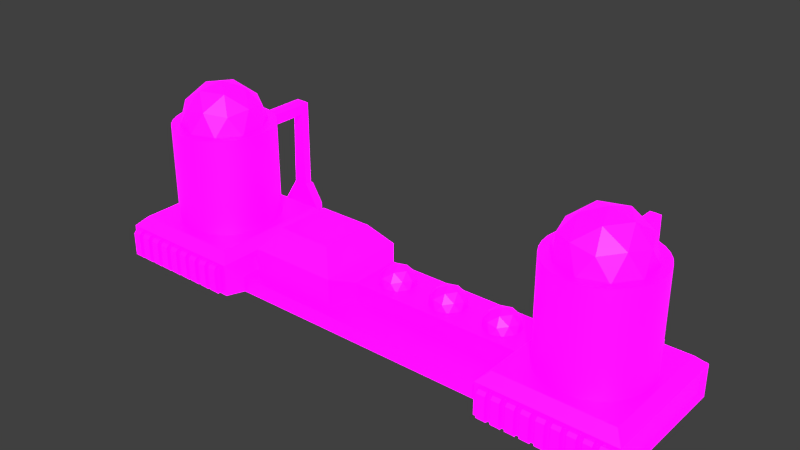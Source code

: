 # Source: Analysis_Lab.blend  (saved by Blender 2.80.75; exported with 4.5.12 LTS)
import bpy
from mathutils import Matrix  # noqa: F401  (used for matrix-valued properties, if any)

bpy.ops.wm.read_factory_settings(use_empty=True)
scene = bpy.context.scene
scene.name = 'Scene'

# ---- collections
col_collection_1 = bpy.data.collections.new('Collection 1'); scene.collection.children.link(col_collection_1)

# ---- images (referenced by path relative to the original .blend; pixels are not part of the script)
import os
ASSET_DIR = os.environ.get("B2B_ASSET_DIR", "")  # directory of the original .blend (textures are referenced by path, not embedded)
HERE = os.path.dirname(os.path.abspath(__file__))  # packed textures are extracted next to this script under _unpacked/

def load_image(name, relpath, width, height, colorspace="sRGB"):
    """Load a texture the original file referenced (path relative to the .blend, or extracted next to this script)."""
    p = next((c for c in (os.path.join(HERE, relpath), os.path.join(ASSET_DIR, relpath)) if relpath and os.path.exists(c)), "")
    if p:
        img = bpy.data.images.load(p, check_existing=True)
        img.name = name
    else:  # same state as the original file: an image datablock whose file is absent (Cycles renders it pink)
        img = bpy.data.images.new(name, width, height)
        img.source = "FILE"
        img.filepath = "//" + (relpath or name)
    img.colorspace_settings.name = colorspace
    return img
img_player_tech_building_pallet_psd = load_image('Player Tech Building Pallet.psd', 'Player Tech Building Pallet.psd', 1024, 1024, 'sRGB')
img_emission_pallet_psd = load_image('Emission Pallet.psd', 'Emission Pallet.psd', 1024, 1024, 'sRGB')

# ---- materials (node trees are filled in below, after node groups)
mat_material = bpy.data.materials.new('Material')
mat_material.use_transparent_shadow = False

# ---- material node trees
mat_material.use_nodes = True; mat_material.node_tree.nodes.clear()
_N = mat_material.node_tree.nodes; _L = mat_material.node_tree.links
n0 = _N.new('ShaderNodeOutputMaterial'); n0.name = 'Material Output'; n0.location = (300, 300)
n1 = _N.new('ShaderNodeBsdfPrincipled'); n1.name = 'Principled BSDF'; n1.location = (10, 300)
n1.distribution = 'GGX'
n1.subsurface_method = 'BURLEY'
n1.inputs[3].default_value = 1.45
n1.inputs[28].default_value = 1.0
n2 = _N.new('ShaderNodeTexImage'); n2.name = 'Image Texture'; n2.location = (-280, 280)
n2.image = img_player_tech_building_pallet_psd
n2.interpolation = 'Closest'
n3 = _N.new('ShaderNodeTexImage'); n3.name = 'Image Texture.001'; n3.location = (-280, -60)
n3.image = img_emission_pallet_psd
n3.interpolation = 'Closest'
_L.new(n1.outputs[0], n0.inputs[0])
_L.new(n2.outputs[0], n1.inputs[0])
_L.new(n3.outputs[0], n1.inputs[27])
n0.is_active_output = True

# ---- world
world_world = bpy.data.worlds.new('World'); scene.world = world_world
world_world.color = (0.05088, 0.05088, 0.05088)
world_world.use_sun_shadow = False
world_world.sun_shadow_jitter_overblur = 0.0
world_world.cycles.sampling_method = 'MANUAL'

# ---- meshes
me_cube = bpy.data.meshes.new('Cube')
me_cube.from_pydata([(1.195, 0.1341, 0.4608), (1.195, -2.014e-08, -0.4608), (1.195, 2.014e-08, 0.4608), (1.195, 0.1341, -0.4608), (2.391, 0.02103, 0.588), (2.391, 0.2572, 0.588), (2.391, 0.02103, -0.588), (2.391, 0.2572, -0.588), (0.0, -2.014e-08, -0.4608), (0.0, 0.1341, -0.4608), (0.0, 2.014e-08, 0.4608), (0.0, 0.1341, 0.4608), (1.333, 0.07839, -0.6667), (1.333, 0.1998, -0.6667), (1.289, 0.03388, 0.609), (1.289, 0.2443, 0.609), (2.312, 0.1998, -0.6667), (2.312, 0.07839, -0.6667), (2.357, 0.03388, 0.609), (2.357, 0.2443, 0.609), (2.371, 0.2265, -0.5368), (2.371, 0.05165, -0.5368), (2.371, 0.05165, 0.5368), (2.371, 0.2265, 0.5368), (1.255, 0.2782, -0.609), (2.391, 0.2782, -0.609), (2.391, -2.662e-08, -0.609), (1.255, -2.662e-08, -0.609), (1.289, 0.2443, -0.6667), (2.357, 0.2443, -0.6667), (2.357, 0.03386, -0.6667), (1.289, 0.03386, -0.6667), (1.548, 0.1737, -0.6986), (1.936, 0.1737, -0.6986), (1.936, 0.1151, -0.6986), (1.548, 0.1151, -0.6986), (1.548, 0.1151, -0.783), (1.936, 0.1151, -0.783), (1.936, 0.1737, -0.783), (1.548, 0.1737, -0.783), (1.805, 0.3869, -0.783), (1.679, 0.3869, -0.783), (1.586, 0.1948, -0.8846), (1.569, 0.1527, -0.8675), (1.548, 0.1737, -0.8464), (1.898, 0.1948, -0.8846), (1.936, 0.1737, -0.8464), (1.915, 0.1527, -0.8675), (1.936, 0.1151, -0.8464), (1.915, 0.1361, -0.8675), (1.548, 0.1151, -0.8464), (1.569, 0.1361, -0.8675), (1.691, 0.3659, -0.8846), (1.679, 0.3869, -0.8464), (1.805, 0.3869, -0.8464), (1.793, 0.3659, -0.8846), (1.334, 0.3578, -0.5241), (2.311, 0.3578, -0.5241), (2.311, 0.3578, 0.5241), (1.334, 0.3578, 0.5241), (2.391, 0.2782, 0.609), (2.391, 2.662e-08, 0.609), (1.255, 2.662e-08, 0.609), (1.255, 0.2782, 0.609), (2.357, 0.2443, 0.6416), (2.357, 0.03388, 0.6416), (1.289, 0.03388, 0.6416), (1.289, 0.2443, 0.6416), (1.697, 1.061, -0.783), (1.787, 1.061, -0.783), (1.787, 1.061, -0.8648), (1.697, 1.061, -0.8648), (1.699, 1.149, -0.8672), (1.72, 1.183, -0.8087), (1.764, 1.183, -0.8087), (1.785, 1.149, -0.8672), (1.785, 1.149, -0.783), (1.699, 1.149, -0.783), (1.764, 1.183, -0.3722), (1.785, 1.149, -0.4113), (1.72, 1.183, -0.3722), (1.699, 1.149, -0.4113), (1.697, 1.061, -0.4113), (1.787, 1.061, -0.4113)], [], [(8, 9, 3, 1), (12, 13, 32, 35), (5, 4, 22, 23), (24, 3, 0, 63), (3, 9, 11, 0), (14, 18, 65, 66), (2, 0, 11, 10), (62, 63, 0, 2), (25, 24, 56, 57), (1, 3, 24, 27), (7, 6, 26, 25), (6, 4, 61, 26), (5, 7, 25, 60), (4, 5, 60, 61), (21, 20, 23, 22), (4, 6, 21, 22), (7, 5, 23, 20), (6, 7, 20, 21), (29, 28, 24, 25), (30, 29, 25, 26), (31, 30, 26, 27), (28, 31, 27, 24), (16, 13, 28, 29), (17, 16, 29, 30), (12, 17, 30, 31), (13, 12, 31, 28), (69, 70, 75, 76), (16, 17, 34, 33), (17, 12, 35, 34), (13, 16, 33, 32), (36, 39, 44, 50), (39, 38, 40, 41), (44, 39, 41, 53), (38, 46, 54, 40), (33, 34, 37, 38), (35, 32, 39, 36), (32, 33, 38, 39), (34, 35, 36, 37), (37, 36, 50, 48), (51, 43, 47, 49), (38, 37, 48, 46), (71, 68, 77, 72), (70, 71, 72, 75), (77, 68, 82, 81), (42, 43, 44), (45, 46, 47), (42, 45, 47, 43), (46, 48, 49, 47), (48, 50, 51, 49), (43, 51, 50, 44), (53, 54, 55, 52), (45, 55, 54, 46), (44, 53, 52, 42), (45, 42, 52, 55), (57, 56, 59, 58), (24, 63, 59, 56), (63, 60, 58, 59), (60, 25, 57, 58), (19, 18, 61, 60), (18, 14, 62, 61), (15, 19, 60, 63), (14, 15, 63, 62), (65, 64, 67, 66), (19, 15, 67, 64), (18, 19, 64, 65), (15, 14, 66, 67), (41, 40, 69, 68), (53, 41, 68, 71), (40, 54, 70, 69), (54, 53, 71, 70), (68, 69, 83, 82), (69, 76, 79, 83), (73, 74, 75, 72), (76, 75, 74), (72, 77, 73), (78, 74, 73, 80), (74, 78, 79, 76), (77, 81, 80, 73)])
_uv = me_cube.uv_layers.new(name='UVMap')
_uv.uv.foreach_set('vector', [0.3371, 0.6729, 0.4126, 0.6729, 0.4126, 0.6918, 0.3371, 0.6918, 0.3584, 0.7019, 0.3913, 0.7019, 0.3913, 0.7019, 0.3584, 0.7019, 0.6694, 0.1599, 0.6053, 0.1599, 0.6053, 0.1599, 0.6694, 0.1599, 0.4221, 0.7106, 0.4315, 0.7106, 0.4315, 0.7862, 0.4221, 0.7862, 0.4315, 0.7106, 0.4504, 0.7106, 0.4504, 0.7862, 0.4315, 0.7862, 0.3463, 0.7954, 0.3463, 0.7865, 0.3463, 0.7865, 0.3463, 0.7954, 0.3371, 0.8051, 0.4126, 0.8051, 0.4126, 0.824, 0.3371, 0.824, 0.3371, 0.7957, 0.4126, 0.7957, 0.4126, 0.8051, 0.3371, 0.8051, 0.8251, 0.77, 0.8251, 0.7606, 0.8251, 0.7606, 0.8251, 0.77, 0.3371, 0.6918, 0.4126, 0.6918, 0.4126, 0.7012, 0.3371, 0.7012, 0.953, 0.7776, 0.8889, 0.7776, 0.8832, 0.7763, 0.9587, 0.7763, 0.8889, 0.7776, 0.8889, 0.8505, 0.8832, 0.8519, 0.8832, 0.7763, 0.953, 0.8505, 0.953, 0.7776, 0.9587, 0.7763, 0.9587, 0.8519, 0.8889, 0.8505, 0.953, 0.8505, 0.9587, 0.8519, 0.8832, 0.8519, 0.1037, 0.7698, 0.1679, 0.7698, 0.1679, 0.8427, 0.1037, 0.8427, 0.6053, 0.1599, 0.6053, 0.08695, 0.6053, 0.08695, 0.6053, 0.1599, 0.6694, 0.08695, 0.6694, 0.1599, 0.6694, 0.1599, 0.6694, 0.08695, 0.6053, 0.08695, 0.6694, 0.08695, 0.6694, 0.08695, 0.6053, 0.08695, 0.4034, 0.7104, 0.4034, 0.7015, 0.4126, 0.7012, 0.4126, 0.7106, 0.3463, 0.7104, 0.4034, 0.7104, 0.4126, 0.7106, 0.3371, 0.7106, 0.3463, 0.7015, 0.3463, 0.7104, 0.3371, 0.7106, 0.3371, 0.7012, 0.4034, 0.7015, 0.3463, 0.7015, 0.3371, 0.7012, 0.4126, 0.7012, 0.1531, 0.8209, 0.1531, 0.8128, 0.1652, 0.8124, 0.1652, 0.8213, 0.1201, 0.8209, 0.1531, 0.8209, 0.1652, 0.8213, 0.108, 0.8213, 0.1201, 0.8128, 0.1201, 0.8209, 0.108, 0.8213, 0.108, 0.8124, 0.1531, 0.8128, 0.1201, 0.8128, 0.108, 0.8124, 0.1652, 0.8124, 0.3913, 0.71, 0.3913, 0.71, 0.3913, 0.71, 0.3913, 0.71, 0.3913, 0.71, 0.3584, 0.71, 0.3584, 0.71, 0.3913, 0.71, 0.3584, 0.71, 0.3584, 0.7019, 0.3584, 0.7019, 0.3584, 0.71, 0.3913, 0.7019, 0.3913, 0.71, 0.3913, 0.71, 0.3913, 0.7019, 0.3584, 0.7019, 0.3913, 0.7019, 0.3913, 0.7019, 0.3584, 0.7019, 0.3913, 0.7019, 0.3913, 0.71, 0.3913, 0.71, 0.3913, 0.7019, 0.3913, 0.7019, 0.3913, 0.7019, 0.3913, 0.7019, 0.3913, 0.7019, 0.3913, 0.71, 0.3913, 0.71, 0.3913, 0.71, 0.3913, 0.71, 0.3913, 0.71, 0.3584, 0.71, 0.3584, 0.71, 0.3913, 0.71, 0.3584, 0.7019, 0.3913, 0.7019, 0.3913, 0.7019, 0.3584, 0.7019, 0.3913, 0.7019, 0.3913, 0.71, 0.3913, 0.71, 0.3913, 0.7019, 0.3584, 0.71, 0.3584, 0.7019, 0.3584, 0.7019, 0.3584, 0.71, 0.3584, 0.71, 0.3584, 0.7019, 0.3584, 0.7019, 0.3584, 0.71, 0.3702, 0.7023, 0.3795, 0.7023, 0.3795, 0.7096, 0.3702, 0.7096, 0.3913, 0.71, 0.3584, 0.71, 0.3584, 0.71, 0.3913, 0.71, 0.3913, 0.7019, 0.3913, 0.7019, 0.3913, 0.7019, 0.3913, 0.7019, 0.1171, 0.8631, 0.1171, 0.855, 0.1171, 0.855, 0.1171, 0.8631, 0.3913, 0.7019, 0.3913, 0.7019, 0.3913, 0.7019, 0.3913, 0.7019, 0.6288, 0.1259, 0.617, 0.1257, 0.6288, 0.1253, 0.6288, 0.1328, 0.6288, 0.1334, 0.617, 0.133, 0.3913, 0.7024, 0.3913, 0.7094, 0.3795, 0.7096, 0.3795, 0.7023, 0.6288, 0.1334, 0.5959, 0.1334, 0.6077, 0.133, 0.617, 0.133, 0.5959, 0.1334, 0.5959, 0.1253, 0.6077, 0.1257, 0.6077, 0.133, 0.617, 0.1257, 0.6077, 0.1257, 0.5959, 0.1253, 0.6288, 0.1253, 0.6288, 0.1253, 0.6288, 0.1334, 0.6288, 0.1323, 0.6288, 0.1264, 0.6288, 0.1328, 0.6288, 0.1323, 0.6288, 0.1334, 0.6288, 0.1334, 0.6288, 0.1253, 0.6288, 0.1253, 0.6288, 0.1264, 0.6288, 0.1259, 0.3913, 0.7094, 0.3913, 0.7024, 0.3913, 0.7029, 0.3913, 0.7089, 0.8251, 0.77, 0.8346, 0.77, 0.8346, 0.8456, 0.8251, 0.8456, 0.8346, 0.77, 0.8346, 0.8456, 0.8346, 0.8456, 0.8346, 0.77, 0.8251, 0.8551, 0.8251, 0.8456, 0.8251, 0.8456, 0.8251, 0.8551, 0.8251, 0.8456, 0.8251, 0.77, 0.8251, 0.77, 0.8251, 0.8456, 0.4034, 0.7865, 0.3463, 0.7865, 0.3371, 0.7862, 0.4126, 0.7862, 0.3463, 0.7865, 0.3463, 0.7954, 0.3371, 0.7957, 0.3371, 0.7862, 0.4034, 0.7954, 0.4034, 0.7865, 0.4126, 0.7862, 0.4126, 0.7957, 0.3463, 0.7954, 0.4034, 0.7954, 0.4126, 0.7957, 0.3371, 0.7957, 0.3463, 0.7865, 0.4034, 0.7865, 0.4034, 0.7954, 0.3463, 0.7954, 0.4034, 0.7865, 0.4034, 0.7954, 0.4034, 0.7954, 0.4034, 0.7865, 0.3463, 0.7865, 0.4034, 0.7865, 0.4034, 0.7865, 0.3463, 0.7865, 0.4034, 0.7954, 0.3463, 0.7954, 0.3463, 0.7954, 0.4034, 0.7954, 0.3913, 0.7019, 0.3913, 0.71, 0.3913, 0.71, 0.3913, 0.7019, 0.3913, 0.7019, 0.3913, 0.7019, 0.3913, 0.7019, 0.3913, 0.7019, 0.3913, 0.71, 0.3913, 0.71, 0.3913, 0.71, 0.3913, 0.71, 0.1171, 0.8631, 0.1171, 0.855, 0.1171, 0.855, 0.1171, 0.8631, 0.3913, 0.7019, 0.3913, 0.71, 0.3913, 0.71, 0.3913, 0.7019, 0.3913, 0.71, 0.3913, 0.71, 0.3913, 0.71, 0.3913, 0.71, 0.1171, 0.8561, 0.1171, 0.862, 0.1171, 0.8631, 0.1171, 0.855, 0.8117, 0.8834, 0.8117, 0.8834, 0.8117, 0.8823, 0.8117, 0.8753, 0.8117, 0.8753, 0.8117, 0.8764, 0.1171, 0.862, 0.1171, 0.862, 0.1171, 0.8561, 0.1171, 0.8561, 0.8117, 0.8823, 0.8117, 0.8823, 0.8117, 0.8834, 0.8117, 0.8834, 0.8117, 0.8753, 0.8117, 0.8753, 0.8117, 0.8764, 0.8117, 0.8764])
me_cube.materials.append(mat_material)
me_cube.use_remesh_preserve_volume = False
me_cube.use_remesh_preserve_attributes = False
me_cube.use_mirror_vertex_groups = False
me_cube.update()
me_cube_001 = bpy.data.meshes.new('Cube.001')
me_cube_001.from_pydata([(1.317, 0.01406, 0.5945), (1.317, 0.2651, 0.5945), (1.387, 0.01406, 0.5945), (1.387, 0.2651, 0.5945), (1.317, 0.01406, 0.6437), (1.317, 0.03803, 0.6677), (1.317, 0.2412, 0.6677), (1.317, 0.2651, 0.6437), (1.387, 0.03803, 0.6677), (1.387, 0.01406, 0.6437), (1.387, 0.2651, 0.6437), (1.387, 0.2412, 0.6677)], [], [(8, 11, 6, 5), (3, 1, 7, 10), (4, 5, 6, 7, 1, 0), (2, 3, 10, 11, 8, 9), (4, 9, 8, 5), (10, 7, 6, 11), (0, 2, 9, 4)])
_uv = me_cube_001.uv_layers.new(name='UVMap')
_uv.uv.foreach_set('vector', [0.4417, 0.6441, 0.5583, 0.6441, 0.5583, 0.7883, 0.4417, 0.7883, 0.5721, 0.5, 0.7162, 0.5, 0.7162, 0.5969, 0.5721, 0.5969, 0.5522, 0.09645, 0.5659, 0.04924, 0.6825, 0.04924, 0.6963, 0.09645, 0.6963, 0.1934, 0.5522, 0.1934, 0.5576, 0.03906, 0.7018, 0.03906, 0.7018, 0.136, 0.688, 0.1832, 0.5714, 0.1832, 0.5576, 0.136, 0.2838, 0.5969, 0.4279, 0.5969, 0.4279, 0.6441, 0.2838, 0.6441, 0.5721, 0.5969, 0.7162, 0.5969, 0.7162, 0.6441, 0.5721, 0.6441, 0.2838, 0.5, 0.4279, 0.5, 0.4279, 0.5969, 0.2838, 0.5969])
me_cube_001.materials.append(mat_material)
me_cube_001.use_remesh_preserve_volume = False
me_cube_001.use_remesh_preserve_attributes = False
me_cube_001.use_mirror_vertex_groups = False
me_cube_001.update()
me_cylinder = bpy.data.meshes.new('Cylinder')
me_cylinder.from_pydata([(1.829, 0.1467, -0.4399), (1.829, 1.203, -0.4399), (1.915, 0.1467, -0.4314), (1.915, 1.203, -0.4314), (1.998, 0.1467, -0.4064), (1.998, 1.203, -0.4064), (2.074, 0.1467, -0.3658), (2.074, 1.203, -0.3658), (2.14, 0.1467, -0.311), (2.14, 1.203, -0.3111), (2.195, 0.1467, -0.2444), (2.195, 1.203, -0.2444), (2.236, 0.1467, -0.1683), (2.236, 1.203, -0.1683), (2.261, 0.1467, -0.08582), (2.261, 1.203, -0.08582), (2.269, 0.1467, -2.355e-07), (2.269, 1.203, -4.076e-07), (2.261, 0.1467, 0.08582), (2.261, 1.203, 0.08582), (2.236, 0.1467, 0.1683), (2.236, 1.203, 0.1683), (2.195, 0.1467, 0.2444), (2.195, 1.203, 0.2444), (2.14, 0.1467, 0.311), (2.14, 1.203, 0.311), (2.074, 0.1467, 0.3658), (2.074, 1.203, 0.3658), (1.998, 0.1467, 0.4064), (1.998, 1.203, 0.4064), (1.915, 0.1467, 0.4314), (1.915, 1.203, 0.4314), (1.829, 0.1467, 0.4399), (1.829, 1.203, 0.4399), (1.744, 0.1467, 0.4314), (1.744, 1.203, 0.4314), (1.661, 0.1467, 0.4064), (1.661, 1.203, 0.4064), (1.585, 0.1467, 0.3658), (1.585, 1.203, 0.3658), (1.518, 0.1467, 0.311), (1.518, 1.203, 0.311), (1.464, 0.1467, 0.2444), (1.464, 1.203, 0.2444), (1.423, 0.1467, 0.1683), (1.423, 1.203, 0.1683), (1.398, 0.1467, 0.08582), (1.398, 1.203, 0.08582), (1.39, 0.1467, -6.271e-07), (1.389, 1.203, -7.991e-07), (1.398, 0.1467, -0.08582), (1.398, 1.203, -0.08582), (1.423, 0.1467, -0.1683), (1.423, 1.203, -0.1683), (1.464, 0.1467, -0.2444), (1.464, 1.203, -0.2444), (1.518, 0.1467, -0.3111), (1.518, 1.203, -0.3111), (1.585, 0.1467, -0.3658), (1.585, 1.203, -0.3658), (1.661, 0.1467, -0.4064), (1.661, 1.203, -0.4064), (1.744, 0.1467, -0.4314), (1.744, 1.203, -0.4314), (1.932, 1.36, 0.3157), (1.561, 1.36, 0.1951), (1.561, 1.36, -0.1951), (1.932, 1.36, -0.3157), (2.161, 1.36, -2.274e-07), (1.829, 1.565, -2.608e-07), (2.182, 1.194, 0.1147), (2.182, 1.194, -0.1147), (1.829, 1.194, 0.3711), (2.048, 1.194, 0.3002), (1.476, 1.194, 0.1147), (1.611, 1.194, 0.3002), (1.611, 1.194, -0.3002), (1.476, 1.194, -0.1147), (2.048, 1.194, -0.3002), (1.829, 1.194, -0.3711), (2.085, 1.389, 0.1855), (1.732, 1.389, 0.3002), (1.514, 1.389, -2.321e-07), (1.732, 1.389, -0.3002), (2.085, 1.389, -0.1855), (1.89, 1.51, 0.1855), (2.024, 1.51, -2.518e-07), (1.672, 1.51, 0.1147), (1.672, 1.51, -0.1147), (1.89, 1.51, -0.1855)], [], [(0, 1, 3, 2), (2, 3, 5, 4), (4, 5, 7, 6), (6, 7, 9, 8), (8, 9, 11, 10), (10, 11, 13, 12), (12, 13, 15, 14), (14, 15, 17, 16), (16, 17, 19, 18), (18, 19, 21, 20), (20, 21, 23, 22), (22, 23, 25, 24), (24, 25, 27, 26), (26, 27, 29, 28), (28, 29, 31, 30), (30, 31, 33, 32), (32, 33, 35, 34), (34, 35, 37, 36), (36, 37, 39, 38), (38, 39, 41, 40), (40, 41, 43, 42), (42, 43, 45, 44), (44, 45, 47, 46), (46, 47, 49, 48), (48, 49, 51, 50), (50, 51, 53, 52), (52, 53, 55, 54), (54, 55, 57, 56), (56, 57, 59, 58), (58, 59, 61, 60), (60, 61, 63, 62), (62, 63, 1, 0), (64, 80, 85), (65, 81, 87), (66, 82, 88), (67, 83, 89), (68, 84, 86), (86, 89, 69), (86, 84, 89), (84, 67, 89), (89, 88, 69), (89, 83, 88), (83, 66, 88), (88, 87, 69), (88, 82, 87), (82, 65, 87), (87, 85, 69), (87, 81, 85), (81, 64, 85), (85, 86, 69), (85, 80, 86), (80, 68, 86), (71, 84, 68), (71, 78, 84), (78, 67, 84), (79, 83, 67), (79, 76, 83), (76, 66, 83), (77, 82, 66), (77, 74, 82), (74, 65, 82), (75, 81, 65), (75, 72, 81), (72, 64, 81), (73, 80, 64), (73, 70, 80), (70, 68, 80), (78, 79, 67), (76, 77, 66), (74, 75, 65), (72, 73, 64), (70, 71, 68), (3, 1, 63, 61, 59, 57, 55, 53, 51, 49, 47, 45, 43, 41, 39, 37, 35, 33, 31, 29, 27, 25, 23, 21, 19, 17, 15, 13, 11, 9, 7, 5)])
me_cylinder.polygons.foreach_set('use_smooth', [1, 1, 1, 1, 1, 1, 1, 1, 1, 1, 1, 1, 1, 1, 1, 1, 1, 1, 1, 1, 1, 1, 1, 1, 1, 1, 1, 1, 1, 1, 1, 1, 0, 0, 0, 0, 0, 0, 0, 0, 0, 0, 0, 0, 0, 0, 0, 0, 0, 0, 0, 0, 0, 0, 0, 0, 0, 0, 0, 0, 0, 0, 0, 0, 0, 0, 0, 0, 0, 0, 0, 0, 0])
_uv = me_cylinder.uv_layers.new(name='UVMap')
_uv.uv.foreach_set('vector', [0.48, 0.8026, 0.48, 0.8974, 0.474, 0.8974, 0.474, 0.8026, 0.474, 0.8026, 0.474, 0.8974, 0.4681, 0.8974, 0.4681, 0.8026, 0.4681, 0.8026, 0.4681, 0.8974, 0.4622, 0.8974, 0.4622, 0.8026, 0.4622, 0.8026, 0.4622, 0.8974, 0.4563, 0.8974, 0.4563, 0.8026, 0.4563, 0.8026, 0.4563, 0.8974, 0.4503, 0.8974, 0.4503, 0.8026, 0.4503, 0.8026, 0.4503, 0.8974, 0.4444, 0.8974, 0.4444, 0.8026, 0.4444, 0.8026, 0.4444, 0.8974, 0.4385, 0.8974, 0.4385, 0.8026, 0.4385, 0.8026, 0.4385, 0.8974, 0.4326, 0.8974, 0.4326, 0.8026, 0.4326, 0.8026, 0.4326, 0.8974, 0.4266, 0.8974, 0.4266, 0.8026, 0.4266, 0.8026, 0.4266, 0.8974, 0.4207, 0.8974, 0.4207, 0.8026, 0.4207, 0.8026, 0.4207, 0.8974, 0.4148, 0.8974, 0.4148, 0.8026, 0.4148, 0.8026, 0.4148, 0.8974, 0.4089, 0.8974, 0.4089, 0.8026, 0.4089, 0.8026, 0.4089, 0.8974, 0.4029, 0.8974, 0.4029, 0.8026, 0.4029, 0.8026, 0.4029, 0.8974, 0.397, 0.8974, 0.397, 0.8026, 0.397, 0.8026, 0.397, 0.8974, 0.3911, 0.8974, 0.3911, 0.8026, 0.3911, 0.8026, 0.3911, 0.8974, 0.3852, 0.8974, 0.3852, 0.8026, 0.3852, 0.8026, 0.3852, 0.8974, 0.3792, 0.8974, 0.3792, 0.8026, 0.3792, 0.8026, 0.3792, 0.8974, 0.3733, 0.8974, 0.3733, 0.8026, 0.3733, 0.8026, 0.3733, 0.8974, 0.3674, 0.8974, 0.3674, 0.8026, 0.3674, 0.8026, 0.3674, 0.8974, 0.3615, 0.8974, 0.3615, 0.8026, 0.3615, 0.8026, 0.3615, 0.8974, 0.3555, 0.8974, 0.3555, 0.8026, 0.3555, 0.8026, 0.3555, 0.8974, 0.3496, 0.8974, 0.3496, 0.8026, 0.3496, 0.8026, 0.3496, 0.8974, 0.3437, 0.8974, 0.3437, 0.8026, 0.3437, 0.8026, 0.3437, 0.8974, 0.3378, 0.8974, 0.3378, 0.8026, 0.3378, 0.8026, 0.3378, 0.8974, 0.3318, 0.8974, 0.3318, 0.8026, 0.3318, 0.8026, 0.3318, 0.8974, 0.3259, 0.8974, 0.3259, 0.8026, 0.3259, 0.8026, 0.3259, 0.8974, 0.32, 0.8974, 0.32, 0.8026, 0.32, 0.8026, 0.32, 0.8974, 0.3141, 0.8974, 0.3141, 0.8026, 0.3141, 0.8026, 0.3141, 0.8974, 0.3081, 0.8974, 0.3081, 0.8026, 0.3081, 0.8026, 0.3081, 0.8974, 0.3022, 0.8974, 0.3022, 0.8026, 0.3022, 0.8026, 0.3022, 0.8974, 0.2963, 0.8974, 0.2963, 0.8026, 0.2963, 0.8026, 0.2963, 0.8974, 0.2904, 0.8974, 0.2904, 0.8026, 0.945, 0.8637, 0.9271, 0.8637, 0.936, 0.8792, 0.9808, 0.8637, 0.9629, 0.8637, 0.9718, 0.8792, 0.8376, 0.8637, 0.8197, 0.8637, 0.8286, 0.8792, 0.8734, 0.8637, 0.8555, 0.8637, 0.8644, 0.8792, 0.9092, 0.8637, 0.8913, 0.8637, 0.9002, 0.8792, 0.9002, 0.8792, 0.8823, 0.8792, 0.8913, 0.8947, 0.9002, 0.8792, 0.8913, 0.8637, 0.8823, 0.8792, 0.8913, 0.8637, 0.8734, 0.8637, 0.8823, 0.8792, 0.8644, 0.8792, 0.8465, 0.8792, 0.8555, 0.8947, 0.8644, 0.8792, 0.8555, 0.8637, 0.8465, 0.8792, 0.8555, 0.8637, 0.8376, 0.8637, 0.8465, 0.8792, 0.8286, 0.8792, 0.8107, 0.8792, 0.8197, 0.8947, 0.8286, 0.8792, 0.8197, 0.8637, 0.8107, 0.8792, 0.8197, 0.8637, 0.8018, 0.8637, 0.8107, 0.8792, 0.9718, 0.8792, 0.9539, 0.8792, 0.9629, 0.8947, 0.9718, 0.8792, 0.9629, 0.8637, 0.9539, 0.8792, 0.9629, 0.8637, 0.945, 0.8637, 0.9539, 0.8792, 0.936, 0.8792, 0.9181, 0.8792, 0.9271, 0.8947, 0.936, 0.8792, 0.9271, 0.8637, 0.9181, 0.8792, 0.9271, 0.8637, 0.9092, 0.8637, 0.9181, 0.8792, 0.9002, 0.8482, 0.8913, 0.8637, 0.9092, 0.8637, 0.9002, 0.8482, 0.8823, 0.8482, 0.8913, 0.8637, 0.8823, 0.8482, 0.8734, 0.8637, 0.8913, 0.8637, 0.8644, 0.8482, 0.8555, 0.8637, 0.8734, 0.8637, 0.8644, 0.8482, 0.8465, 0.8482, 0.8555, 0.8637, 0.8465, 0.8482, 0.8376, 0.8637, 0.8555, 0.8637, 0.8286, 0.8482, 0.8197, 0.8637, 0.8376, 0.8637, 0.8286, 0.8482, 0.8107, 0.8482, 0.8197, 0.8637, 0.8107, 0.8482, 0.8018, 0.8637, 0.8197, 0.8637, 0.9718, 0.8482, 0.9629, 0.8637, 0.9808, 0.8637, 0.9718, 0.8482, 0.9539, 0.8482, 0.9629, 0.8637, 0.9539, 0.8482, 0.945, 0.8637, 0.9629, 0.8637, 0.936, 0.8482, 0.9271, 0.8637, 0.945, 0.8637, 0.936, 0.8482, 0.9181, 0.8482, 0.9271, 0.8637, 0.9181, 0.8482, 0.9092, 0.8637, 0.9271, 0.8637, 0.8823, 0.8482, 0.8644, 0.8482, 0.8734, 0.8637, 0.8465, 0.8482, 0.8286, 0.8482, 0.8376, 0.8637, 0.8107, 0.8482, 0.7928, 0.8482, 0.8018, 0.8637, 0.9539, 0.8482, 0.936, 0.8482, 0.945, 0.8637, 0.9181, 0.8482, 0.9002, 0.8482, 0.9092, 0.8637, 0.4754, 0.8469, 0.2824, 0.8469, 0.2887, 0.8469, 0.2949, 0.8469, 0.3011, 0.8469, 0.3073, 0.8469, 0.3136, 0.8469, 0.3198, 0.8469, 0.326, 0.8469, 0.3322, 0.8469, 0.3384, 0.8469, 0.3447, 0.8469, 0.3509, 0.8469, 0.3571, 0.8469, 0.3633, 0.8469, 0.3696, 0.8469, 0.3758, 0.8469, 0.382, 0.8469, 0.3882, 0.8469, 0.3945, 0.8469, 0.4007, 0.8469, 0.4069, 0.8469, 0.4131, 0.8469, 0.4194, 0.8469, 0.4256, 0.8469, 0.4318, 0.8469, 0.438, 0.8469, 0.4443, 0.8469, 0.4505, 0.8469, 0.4567, 0.8469, 0.4629, 0.8469, 0.4692, 0.8469])
me_cylinder.materials.append(mat_material)
me_cylinder.use_remesh_preserve_volume = False
me_cylinder.use_remesh_preserve_attributes = False
me_cylinder.use_mirror_vertex_groups = False
me_cylinder.update()
me_cylinder.normals_split_custom_set([tuple(v) for v in zip(*[iter([1.239e-07, -1.642e-07, -1.0, -2.383e-08, -1.642e-07, -1.0, 0.1951, 5.505e-08, -0.9808, 0.1951, 5.505e-08, -0.9808, 0.1951, 5.505e-08, -0.9808, 0.1951, 5.505e-08, -0.9808, 0.3827, 2.993e-07, -0.9239, 0.3827, 2.993e-07, -0.9239, 0.3827, 2.993e-07, -0.9239, 0.3827, 2.993e-07, -0.9239, 0.5556, 4.463e-07, -0.8315, 0.5556, 4.463e-07, -0.8315, 0.5556, 4.463e-07, -0.8315, 0.5556, 4.463e-07, -0.8315, 0.7071, 5.481e-07, -0.7071, 0.7071, 5.481e-07, -0.7071, 0.7071, 5.481e-07, -0.7071, 0.7071, 5.481e-07, -0.7071, 0.8315, 6.789e-07, -0.5556, 0.8315, 6.789e-07, -0.5556, 0.8315, 6.789e-07, -0.5556, 0.8315, 6.789e-07, -0.5556, 0.9239, 9.376e-07, -0.3827, 0.9239, 9.376e-07, -0.3827, 0.9239, 9.376e-07, -0.3827, 0.9239, 9.376e-07, -0.3827, 0.9808, 1.134e-06, -0.1951, 0.9808, 1.134e-06, -0.1951, 0.9808, 1.134e-06, -0.1951, 0.9808, 1.134e-06, -0.1951, 1.0, 1.134e-06, -4.766e-09, 1.0, 1.134e-06, 9.532e-09, 1.0, 1.134e-06, 9.532e-09, 1.0, 1.134e-06, -4.766e-09, 0.9808, 1.266e-06, 0.1951, 0.9808, 1.266e-06, 0.1951, 0.9808, 1.266e-06, 0.1951, 0.9808, 1.266e-06, 0.1951, 0.9239, 1.254e-06, 0.3827, 0.9239, 1.254e-06, 0.3827, 0.9239, 1.254e-06, 0.3827, 0.9239, 1.254e-06, 0.3827, 0.8315, 1e-06, 0.5556, 0.8315, 1e-06, 0.5556, 0.8315, 1e-06, 0.5556, 0.8315, 1e-06, 0.5556, 0.7071, 8.161e-07, 0.7071, 0.7071, 8.161e-07, 0.7071, 0.7071, 8.161e-07, 0.7071, 0.7071, 8.161e-07, 0.7071, 0.5556, 7.925e-07, 0.8315, 0.5556, 7.925e-07, 0.8315, 0.5556, 7.925e-07, 0.8315, 0.5556, 7.925e-07, 0.8315, 0.3827, 6.612e-07, 0.9239, 0.3827, 6.612e-07, 0.9239, 0.3827, 6.612e-07, 0.9239, 0.3827, 6.612e-07, 0.9239, 0.1951, 3.957e-07, 0.9808, 0.1951, 3.957e-07, 0.9808, 0.1951, 3.957e-07, 0.9808, 0.1951, 3.957e-07, 0.9808, -2.621e-07, 1.746e-07, 1.0, -1.144e-07, 1.746e-07, 1.0, -1.144e-07, 1.746e-07, 1.0, -2.621e-07, 1.746e-07, 1.0, -0.1951, -4.977e-08, 0.9808, -0.1951, -4.977e-08, 0.9808, -0.1951, -4.977e-08, 0.9808, -0.1951, -4.977e-08, 0.9808, -0.3827, -2.427e-07, 0.9239, -0.3827, -2.427e-07, 0.9239, -0.3827, -2.427e-07, 0.9239, -0.3827, -2.427e-07, 0.9239, -0.5556, -4.718e-07, 0.8315, -0.5556, -4.718e-07, 0.8315, -0.5556, -4.718e-07, 0.8315, -0.5556, -4.718e-07, 0.8315, -0.7071, -7.25e-07, 0.7071, -0.7071, -7.25e-07, 0.7071, -0.7071, -7.25e-07, 0.7071, -0.7071, -7.25e-07, 0.7071, -0.8315, -8.838e-07, 0.5556, -0.8315, -8.838e-07, 0.5556, -0.8315, -8.838e-07, 0.5556, -0.8315, -8.838e-07, 0.5556, -0.9239, -1.005e-06, 0.3827, -0.9239, -1.005e-06, 0.3827, -0.9239, -1.005e-06, 0.3827, -0.9239, -1.005e-06, 0.3827, -0.9808, -1.12e-06, 0.1951, -0.9808, -1.12e-06, 0.1951, -0.9808, -1.12e-06, 0.1951, -0.9808, -1.12e-06, 0.1951, -1.0, -1.161e-06, -1.392e-06, -1.0, -1.161e-06, -1.377e-06, -1.0, -1.161e-06, -1.377e-06, -1.0, -1.161e-06, -1.392e-06, -0.9808, -1.17e-06, -0.1951, -0.9808, -1.17e-06, -0.1951, -0.9808, -1.17e-06, -0.1951, -0.9808, -1.17e-06, -0.1951, -0.9239, -1.171e-06, -0.3827, -0.9239, -1.171e-06, -0.3827, -0.9239, -1.171e-06, -0.3827, -0.9239, -1.171e-06, -0.3827, -0.8315, -1.095e-06, -0.5556, -0.8315, -1.095e-06, -0.5556, -0.8315, -1.095e-06, -0.5556, -0.8315, -1.095e-06, -0.5556, -0.7071, -9.65e-07, -0.7071, -0.7071, -9.65e-07, -0.7071, -0.7071, -9.65e-07, -0.7071, -0.7071, -9.65e-07, -0.7071, -0.5556, -7.77e-07, -0.8315, -0.5556, -7.77e-07, -0.8315, -0.5556, -7.77e-07, -0.8315, -0.5556, -7.77e-07, -0.8315, -0.3827, -5.635e-07, -0.9239, -0.3827, -5.635e-07, -0.9239, -0.3827, -5.635e-07, -0.9239, -0.3827, -5.635e-07, -0.9239, -0.1951, -3.751e-07, -0.9808, -0.1951, -3.751e-07, -0.9808, -0.1951, -3.751e-07, -0.9808, -0.1951, -3.751e-07, -0.9808, -2.383e-08, -1.642e-07, -1.0, 1.239e-07, -1.642e-07, -1.0, 0.4089, 0.6617, 0.6284, 0.4089, 0.6617, 0.6284, 0.4089, 0.6617, 0.6284, -0.4713, 0.6617, 0.5831, -0.4713, 0.6617, 0.5831, -0.4713, 0.6617, 0.5831, -0.7002, 0.6617, -0.268, -0.7002, 0.6617, -0.268, -0.7002, 0.6617, -0.268, 0.03853, 0.6617, -0.7488, 0.03853, 0.6617, -0.7488, 0.03853, 0.6617, -0.7488, 0.724, 0.6617, -0.1947, 0.724, 0.6617, -0.1947, 0.724, 0.6617, -0.1947, 0.268, 0.9435, -0.1947, 0.268, 0.9435, -0.1947, 0.268, 0.9435, -0.1947, 0.4911, 0.7947, -0.3568, 0.4911, 0.7947, -0.3568, 0.4911, 0.7947, -0.3568, 0.4089, 0.6617, -0.6284, 0.4089, 0.6617, -0.6284, 0.4089, 0.6617, -0.6284, -0.1024, 0.9435, -0.3151, -0.1024, 0.9435, -0.3151, -0.1024, 0.9435, -0.3151, -0.1876, 0.7947, -0.5773, -0.1876, 0.7947, -0.5773, -0.1876, 0.7947, -0.5773, -0.4713, 0.6617, -0.5831, -0.4713, 0.6617, -0.5831, -0.4713, 0.6617, -0.5831, -0.3313, 0.9435, 0.0, -0.3313, 0.9435, 0.0, -0.3313, 0.9435, 0.0, -0.6071, 0.7947, 0.0, -0.6071, 0.7947, 0.0, -0.6071, 0.7947, 0.0, -0.7002, 0.6617, 0.268, -0.7002, 0.6617, 0.268, -0.7002, 0.6617, 0.268, -0.1024, 0.9435, 0.3151, -0.1024, 0.9435, 0.3151, -0.1024, 0.9435, 0.3151, -0.1876, 0.7947, 0.5773, -0.1876, 0.7947, 0.5773, -0.1876, 0.7947, 0.5773, 0.03853, 0.6617, 0.7488, 0.03853, 0.6617, 0.7488, 0.03853, 0.6617, 0.7488, 0.268, 0.9435, 0.1947, 0.268, 0.9435, 0.1947, 0.268, 0.9435, 0.1947, 0.4911, 0.7947, 0.3568, 0.4911, 0.7947, 0.3568, 0.4911, 0.7947, 0.3568, 0.724, 0.6617, 0.1947, 0.724, 0.6617, 0.1947, 0.724, 0.6617, 0.1947, 0.8897, 0.3304, -0.3151, 0.8897, 0.3304, -0.3151, 0.8897, 0.3304, -0.3151, 0.7947, 0.1876, -0.5773, 0.7947, 0.1876, -0.5773, 0.7947, 0.1876, -0.5773, 0.5746, 0.3304, -0.7488, 0.5746, 0.3304, -0.7488, 0.5746, 0.3304, -0.7488, -0.02475, 0.3304, -0.9435, -0.02475, 0.3304, -0.9435, -0.02475, 0.3304, -0.9435, -0.3035, 0.1876, -0.9342, -0.3035, 0.1876, -0.9342, -0.3035, 0.1876, -0.9342, -0.5346, 0.3304, -0.7779, -0.5346, 0.3304, -0.7779, -0.5346, 0.3304, -0.7779, -0.905, 0.3304, -0.268, -0.905, 0.3304, -0.268, -0.905, 0.3304, -0.268, -0.9822, 0.1876, 0.0, -0.9822, 0.1876, 0.0, -0.9822, 0.1876, 0.0, -0.905, 0.3304, 0.268, -0.905, 0.3304, 0.268, -0.905, 0.3304, 0.268, -0.5346, 0.3304, 0.7779, -0.5346, 0.3304, 0.7779, -0.5346, 0.3304, 0.7779, -0.3035, 0.1876, 0.9342, -0.3035, 0.1876, 0.9342, -0.3035, 0.1876, 0.9342, -0.02475, 0.3304, 0.9435, -0.02475, 0.3304, 0.9435, -0.02475, 0.3304, 0.9435, 0.5746, 0.3304, 0.7488, 0.5746, 0.3304, 0.7488, 0.5746, 0.3304, 0.7488, 0.7947, 0.1876, 0.5773, 0.7947, 0.1876, 0.5773, 0.7947, 0.1876, 0.5773, 0.8897, 0.3304, 0.3151, 0.8897, 0.3304, 0.3151, 0.8897, 0.3304, 0.3151, 0.3066, 0.1256, -0.9435, 0.3066, 0.1256, -0.9435, 0.3066, 0.1256, -0.9435, -0.8026, 0.1256, -0.5831, -0.8026, 0.1256, -0.5831, -0.8026, 0.1256, -0.5831, -0.8026, 0.1256, 0.5831, -0.8026, 0.1256, 0.5831, -0.8026, 0.1256, 0.5831, 0.3066, 0.1256, 0.9435, 0.3066, 0.1256, 0.9435, 0.3066, 0.1256, 0.9435, 0.9921, 0.1256, 0.0, 0.9921, 0.1256, 0.0, 0.9921, 0.1256, 0.0, 9.999e-14, 1.0, -1.357e-07, 9.999e-14, 1.0, -1.357e-07, 9.999e-14, 1.0, -1.357e-07, 9.999e-14, 1.0, -1.357e-07, 9.999e-14, 1.0, -1.357e-07, 9.999e-14, 1.0, -1.357e-07, 9.999e-14, 1.0, -1.357e-07, 9.999e-14, 1.0, -1.357e-07, 9.999e-14, 1.0, -1.357e-07, 9.999e-14, 1.0, -1.357e-07, 9.999e-14, 1.0, -1.357e-07, 9.999e-14, 1.0, -1.357e-07, 9.999e-14, 1.0, -1.357e-07, 9.999e-14, 1.0, -1.357e-07, 9.999e-14, 1.0, -1.357e-07, 9.999e-14, 1.0, -1.357e-07, 9.999e-14, 1.0, -1.357e-07, 9.999e-14, 1.0, -1.357e-07, 9.999e-14, 1.0, -1.357e-07, 9.999e-14, 1.0, -1.357e-07, 9.999e-14, 1.0, -1.357e-07, 9.999e-14, 1.0, -1.357e-07, 9.999e-14, 1.0, -1.357e-07, 9.999e-14, 1.0, -1.357e-07, 9.999e-14, 1.0, -1.357e-07, 9.999e-14, 1.0, -1.357e-07, 9.999e-14, 1.0, -1.357e-07, 9.999e-14, 1.0, -1.357e-07, 9.999e-14, 1.0, -1.357e-07, 9.999e-14, 1.0, -1.357e-07, 9.999e-14, 1.0, -1.357e-07, 9.999e-14, 1.0, -1.357e-07])] * 3)])
me_cube_002 = bpy.data.meshes.new('Cube.002')
me_cube_002.from_pydata([(-1.087, 0.1207, 0.29), (-1.087, 0.2397, 0.29), (-1.087, 0.1207, -0.29), (-1.087, 0.2397, -0.29), (-0.2347, 0.1136, 0.1445), (-0.2347, 0.2935, 0.1445), (-0.2347, 0.1136, -0.3055), (-0.2347, 0.2935, -0.3055), (-0.937, 0.5839, 0.2413), (-0.937, 0.5839, -0.2413), (-0.4544, 0.5839, -0.2413), (-0.4544, 0.5839, 0.2413), (-0.3048, 0.4035, -0.3909), (-0.3048, 0.08268, -0.3909), (-0.3048, 0.08268, 0.3909), (-0.3048, 0.4035, 0.3909), (1.371, 0.2935, -0.3055), (1.371, 0.1136, -0.3055), (1.371, 0.1136, 0.1445), (1.371, 0.2935, 0.1445), (-1.087, 0.08268, -0.3909), (-1.087, 0.08268, 0.3909), (-1.087, 0.4035, 0.3909), (-1.087, 0.4035, -0.3909), (-1.329, 0.1207, -0.29), (-1.329, 0.1207, 0.29), (-1.329, 0.2397, 0.29), (-1.329, 0.2397, -0.29)], [], [(0, 1, 26, 25), (20, 23, 12, 13), (7, 5, 19, 16), (14, 15, 22, 21), (22, 15, 11, 8), (10, 9, 8, 11), (12, 23, 9, 10), (15, 12, 10, 11), (23, 22, 8, 9), (7, 6, 13, 12), (5, 7, 12, 15), (4, 5, 15, 14), (6, 7, 16, 17), (5, 4, 18, 19), (1, 0, 21, 22), (3, 1, 22, 23), (2, 3, 23, 20), (1, 3, 27, 26), (3, 2, 24, 27)])
_uv = me_cube_002.uv_layers.new(name='UVMap')
_uv.uv.foreach_set('vector', [0.6092, 0.7873, 0.6207, 0.7873, 0.6207, 0.7873, 0.6092, 0.7873, 0.3612, 0.8456, 0.3922, 0.8456, 0.3922, 0.8766, 0.3612, 0.8766, 0.6237, 0.8481, 0.6237, 0.8735, 0.6237, 0.8735, 0.6237, 0.8481, 0.3612, 0.9075, 0.3922, 0.9075, 0.3922, 0.9385, 0.3612, 0.9385, 0.08906, 0.9088, 0.08906, 0.8779, 0.08906, 0.8779, 0.08906, 0.9088, 0.157, 0.8453, 0.188, 0.8453, 0.188, 0.8763, 0.157, 0.8763, 0.08906, 0.8469, 0.08906, 0.8159, 0.08906, 0.8159, 0.08906, 0.8469, 0.08906, 0.8779, 0.08906, 0.8469, 0.08906, 0.8469, 0.08906, 0.8779, 0.08906, 0.8159, 0.08906, 0.7849, 0.08906, 0.7849, 0.08906, 0.8159, 0.3948, 0.9075, 0.3774, 0.9075, 0.3706, 0.9047, 0.4016, 0.9047, 0.3948, 0.9329, 0.3948, 0.9075, 0.4016, 0.9047, 0.4016, 0.9357, 0.3774, 0.9329, 0.3948, 0.9329, 0.4016, 0.9357, 0.3706, 0.9357, 0.6063, 0.8481, 0.6237, 0.8481, 0.6237, 0.8481, 0.6063, 0.8481, 0.6237, 0.8735, 0.6063, 0.8735, 0.6063, 0.8735, 0.6237, 0.8735, 0.3949, 0.8045, 0.3834, 0.8045, 0.3737, 0.8005, 0.4047, 0.8005, 0.3949, 0.8275, 0.3949, 0.8045, 0.4047, 0.8005, 0.4047, 0.8315, 0.3834, 0.8275, 0.3949, 0.8275, 0.4047, 0.8315, 0.3737, 0.8315, 0.6207, 0.7873, 0.6207, 0.8103, 0.6207, 0.8103, 0.6207, 0.7873, 0.6207, 0.8103, 0.6092, 0.8103, 0.6092, 0.8103, 0.6207, 0.8103])
me_cube_002.materials.append(mat_material)
me_cube_002.use_remesh_preserve_volume = False
me_cube_002.use_remesh_preserve_attributes = False
me_cube_002.use_mirror_vertex_groups = False
me_cube_002.update()
me_icosphere = bpy.data.meshes.new('Icosphere')
me_icosphere.from_pydata([(0.04547, 0.3503, 0.05672), (-0.119, 0.3503, 0.003271), (-0.119, 0.3503, -0.1697), (0.04547, 0.3503, -0.2232), (0.1471, 0.3503, -0.08322), (-8.717e-08, 0.4412, -0.08322), (0.1565, 0.2767, -0.03238), (0.1565, 0.2767, -0.1341), (-8.717e-08, 0.2767, 0.0813), (0.0967, 0.2767, 0.04988), (-0.1565, 0.2767, -0.03238), (-0.0967, 0.2767, 0.04988), (-0.0967, 0.2767, -0.2163), (-0.1565, 0.2767, -0.1341), (0.0967, 0.2767, -0.2163), (-8.717e-08, 0.2767, -0.2477), (0.1132, 0.3632, -0.000962), (-0.04325, 0.3632, 0.04988), (-0.1399, 0.3632, -0.08322), (-0.04325, 0.3632, -0.2163), (0.1132, 0.3632, -0.1655), (0.02673, 0.4166, -0.0009622), (0.08649, 0.4166, -0.08322), (-0.06997, 0.4166, -0.03238), (-0.06997, 0.4166, -0.1341), (0.02673, 0.4166, -0.1655)], [], [(0, 16, 21), (1, 17, 23), (2, 18, 24), (3, 19, 25), (4, 20, 22), (22, 25, 5), (22, 20, 25), (20, 3, 25), (25, 24, 5), (25, 19, 24), (19, 2, 24), (24, 23, 5), (24, 18, 23), (18, 1, 23), (23, 21, 5), (23, 17, 21), (17, 0, 21), (21, 22, 5), (21, 16, 22), (16, 4, 22), (7, 20, 4), (7, 14, 20), (14, 3, 20), (15, 19, 3), (15, 12, 19), (12, 2, 19), (13, 18, 2), (13, 10, 18), (10, 1, 18), (11, 17, 1), (11, 8, 17), (8, 0, 17), (9, 16, 0), (9, 6, 16), (6, 4, 16), (14, 15, 3), (12, 13, 2), (10, 11, 1), (8, 9, 0), (6, 7, 4)])
_uv = me_icosphere.uv_layers.new(name='UVMap')
_uv.uv.foreach_set('vector', [0.4201, 0.8686, 0.4026, 0.8686, 0.4113, 0.8837, 0.455, 0.8686, 0.4375, 0.8686, 0.4463, 0.8837, 0.3154, 0.8686, 0.2979, 0.8686, 0.3066, 0.8837, 0.3503, 0.8686, 0.3328, 0.8686, 0.3415, 0.8837, 0.3852, 0.8686, 0.3677, 0.8686, 0.3764, 0.8837, 0.3764, 0.8837, 0.359, 0.8837, 0.3677, 0.8988, 0.3764, 0.8837, 0.3677, 0.8686, 0.359, 0.8837, 0.3677, 0.8686, 0.3503, 0.8686, 0.359, 0.8837, 0.3415, 0.8837, 0.3241, 0.8837, 0.3328, 0.8988, 0.3415, 0.8837, 0.3328, 0.8686, 0.3241, 0.8837, 0.3328, 0.8686, 0.3154, 0.8686, 0.3241, 0.8837, 0.3066, 0.8837, 0.2892, 0.8837, 0.2979, 0.8988, 0.3066, 0.8837, 0.2979, 0.8686, 0.2892, 0.8837, 0.2979, 0.8686, 0.2804, 0.8686, 0.2892, 0.8837, 0.4463, 0.8837, 0.4288, 0.8837, 0.4375, 0.8988, 0.4463, 0.8837, 0.4375, 0.8686, 0.4288, 0.8837, 0.4375, 0.8686, 0.4201, 0.8686, 0.4288, 0.8837, 0.4113, 0.8837, 0.3939, 0.8837, 0.4026, 0.8988, 0.4113, 0.8837, 0.4026, 0.8686, 0.3939, 0.8837, 0.4026, 0.8686, 0.3852, 0.8686, 0.3939, 0.8837, 0.3764, 0.8535, 0.3677, 0.8686, 0.3852, 0.8686, 0.3764, 0.8535, 0.359, 0.8535, 0.3677, 0.8686, 0.359, 0.8535, 0.3503, 0.8686, 0.3677, 0.8686, 0.3415, 0.8535, 0.3328, 0.8686, 0.3503, 0.8686, 0.3415, 0.8535, 0.3241, 0.8535, 0.3328, 0.8686, 0.3241, 0.8535, 0.3154, 0.8686, 0.3328, 0.8686, 0.3066, 0.8535, 0.2979, 0.8686, 0.3154, 0.8686, 0.3066, 0.8535, 0.2892, 0.8535, 0.2979, 0.8686, 0.2892, 0.8535, 0.2804, 0.8686, 0.2979, 0.8686, 0.4463, 0.8535, 0.4375, 0.8686, 0.455, 0.8686, 0.4463, 0.8535, 0.4288, 0.8535, 0.4375, 0.8686, 0.4288, 0.8535, 0.4201, 0.8686, 0.4375, 0.8686, 0.4113, 0.8535, 0.4026, 0.8686, 0.4201, 0.8686, 0.4113, 0.8535, 0.3939, 0.8535, 0.4026, 0.8686, 0.3939, 0.8535, 0.3852, 0.8686, 0.4026, 0.8686, 0.359, 0.8535, 0.3415, 0.8535, 0.3503, 0.8686, 0.3241, 0.8535, 0.3066, 0.8535, 0.3154, 0.8686, 0.2892, 0.8535, 0.2717, 0.8535, 0.2804, 0.8686, 0.4288, 0.8535, 0.4113, 0.8535, 0.4201, 0.8686, 0.3939, 0.8535, 0.3764, 0.8535, 0.3852, 0.8686])
me_icosphere.materials.append(mat_material)
me_icosphere.use_remesh_preserve_volume = False
me_icosphere.use_remesh_preserve_attributes = False
me_icosphere.use_mirror_vertex_groups = False
me_icosphere.update()

# ---- objects
ob_empty = bpy.data.objects.new('Empty', None)
ob_foundation = bpy.data.objects.new('Foundation', me_cube)
ob_vents = bpy.data.objects.new('Vents', me_cube_001)
ob_towers = bpy.data.objects.new('Towers', me_cylinder)
ob_core_building = bpy.data.objects.new('Core Building', me_cube_002)
ob_orbs = bpy.data.objects.new('Orbs', me_icosphere)

# ---- transforms, parenting, visibility, modifiers, constraints
ob_empty.location = (-0.4499, -0.7498, -0.01491)
ob_empty.scale = (10.64, 10.64, 10.64)
ob_empty.empty_display_type = 'IMAGE'
ob_empty.empty_display_size = 5.0
ob_empty.use_empty_image_alpha = True
ob_empty.color = (1.0, 1.0, 1.0, 0.3756)
ob_empty.hide_select = True
ob_empty.lineart.crease_threshold = 0.0
ob_foundation.location = (0.0, 0.0, 0.0)
ob_foundation.rotation_euler = (1.571, -0.0, 0.0)
ob_foundation.lineart.crease_threshold = 0.0
_m = ob_foundation.modifiers.new('Mirror', 'MIRROR')
ob_vents.parent = ob_foundation
ob_vents.location = (0.0, 0.0, 0.0)
ob_vents.lineart.crease_threshold = 0.0
_m = ob_vents.modifiers.new('Array', 'ARRAY')
_m.count = 9
_m.constant_offset_displace = (0.0, 0.0, 0.0)
_m.relative_offset_displace = (1.7, 0.0, 0.0)
_m = ob_vents.modifiers.new('Mirror', 'MIRROR')
ob_towers.parent = ob_foundation
ob_towers.location = (0.0, 0.0, 0.0)
ob_towers.lineart.crease_threshold = 0.0
_m = ob_towers.modifiers.new('Mirror', 'MIRROR')
ob_core_building.parent = ob_foundation
ob_core_building.location = (0.0, 0.0, 0.0)
ob_core_building.lineart.crease_threshold = 0.0
ob_orbs.parent = ob_foundation
ob_orbs.location = (0.0, 0.0, 0.0)
ob_orbs.lineart.crease_threshold = 0.0
_m = ob_orbs.modifiers.new('Array', 'ARRAY')
_m.count = 3
_m.constant_offset_displace = (0.0, 0.0, 0.0)
_m.relative_offset_displace = (1.6, 0.0, 0.0)

# ---- collection membership
scene.collection.objects.link(ob_empty)
scene.collection.objects.link(ob_foundation)
scene.collection.objects.link(ob_vents)
scene.collection.objects.link(ob_towers)
scene.collection.objects.link(ob_core_building)
scene.collection.objects.link(ob_orbs)

# ---- scene / render settings (as saved in the file)
scene.frame_start = 1; scene.frame_end = 250; scene.frame_set(59)
scene.render.engine = 'BLENDER_EEVEE_NEXT'
scene.render.resolution_percentage = 50
scene.render.dither_intensity = 0.0
scene.cycles.use_denoising = False
scene.cycles.samples = 128
scene.cycles.sampling_pattern = 'TABULATED_SOBOL'
scene.cycles.use_adaptive_sampling = False
scene.cycles.use_light_tree = False
scene.cycles.blur_glossy = 0.0
scene.cycles.sample_clamp_indirect = 0.0
scene.view_settings.view_transform = 'Standard'
bpy.context.view_layer.update()

# ---- added for rendering (the .blend has no active camera and no usable light): camera, sun
cam_auto = bpy.data.cameras.new('AutoCamera')
cam_auto.lens = 50.0
cam_auto.sensor_width = 36.0
cam_auto.clip_end = 1000.0
ob_auto_camera = bpy.data.objects.new('AutoCamera', cam_auto)
scene.collection.objects.link(ob_auto_camera)
ob_auto_camera.location = (4.87131, -5.73709, 4.67969)
ob_auto_camera.rotation_euler = (1.09748, -7.21219e-08, 0.694738)
scene.camera = ob_auto_camera
light_auto_sun = bpy.data.lights.new('AutoSun', 'SUN')
light_auto_sun.energy = 3.0
light_auto_sun.angle = 0.0523599
ob_auto_sun = bpy.data.objects.new('AutoSun', light_auto_sun)
scene.collection.objects.link(ob_auto_sun)
ob_auto_sun.rotation_euler = (0.872665, 0.174533, 0.523599)
bpy.context.view_layer.update()
